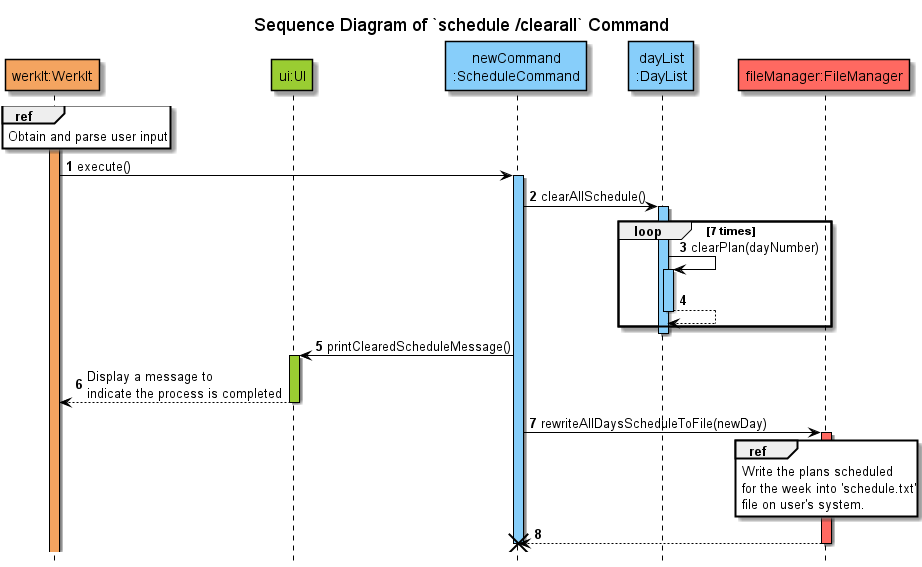

The diagram above was rendered by PlantUML. Its source (embedded in the PNG):
@startuml
'https://plantuml.com/sequence-diagram
!include ../../Style.puml

autonumber

title Sequence Diagram of `schedule /clearall` Command
hide footbox    

participant "werkIt:WerkIt" AS WerkIt COLOR_WERKIT
participant "ui:UI" AS UI COLOR_UI
participant "newCommand\n:ScheduleCommand" AS newCommand COLOR_LOGIC
participant "dayList\n:DayList" AS DayList COLOR_LOGIC


activate WerkIt COLOR_WERKIT
ref over WerkIt
Obtain and parse user input
end

WerkIt -> newCommand : execute()
activate newCommand COLOR_LOGIC

newCommand -> DayList : clearAllSchedule()
activate DayList COLOR_LOGIC
loop 7 times
DayList -> DayList : clearPlan(dayNumber)
activate DayList COLOR_LOGIC
return
end
deactivate DayList

newCommand -> UI : printClearedScheduleMessage()
activate UI COLOR_UI
UI --> WerkIt: Display a message to \nindicate the process is completed
deactivate UI

participant "fileManager:FileManager" as FileManager COLOR_STORAGE
newCommand -> FileManager : rewriteAllDaysScheduleToFile(newDay)
activate FileManager COLOR_STORAGE
ref over FileManager
Write the plans scheduled
for the week into 'schedule.txt'
file on user's system.
end
newCommand <-- FileManager
deactivate FileManager

destroy newCommand
@enduml